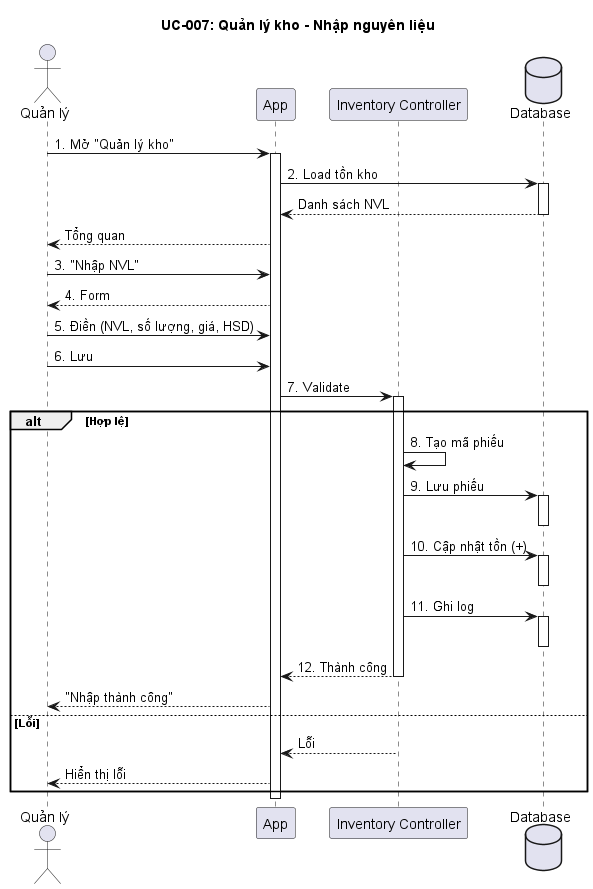

The diagram above was rendered by PlantUML. Its source (embedded in the PNG):
@startuml
title UC-007: Quản lý kho - Nhập nguyên liệu

actor "Quản lý" as Manager
participant "App" as App
participant "Inventory Controller" as Inv
database "Database" as DB

Manager -> App: 1. Mở "Quản lý kho"
activate App
App -> DB: 2. Load tồn kho
activate DB
DB --> App: Danh sách NVL
deactivate DB
App --> Manager: Tổng quan

Manager -> App: 3. "Nhập NVL"
App --> Manager: 4. Form

Manager -> App: 5. Điền (NVL, số lượng, giá, HSD)
Manager -> App: 6. Lưu

App -> Inv: 7. Validate
activate Inv

alt Hợp lệ
    Inv -> Inv: 8. Tạo mã phiếu
    
    Inv -> DB: 9. Lưu phiếu
    activate DB
    deactivate DB
    
    Inv -> DB: 10. Cập nhật tồn (+)
    activate DB
    deactivate DB
    
    Inv -> DB: 11. Ghi log
    activate DB
    deactivate DB
    
    Inv --> App: 12. Thành công
    deactivate Inv
    App --> Manager: "Nhập thành công"
else Lỗi
    Inv --> App: Lỗi
    App --> Manager: Hiển thị lỗi
end

deactivate App

@enduml